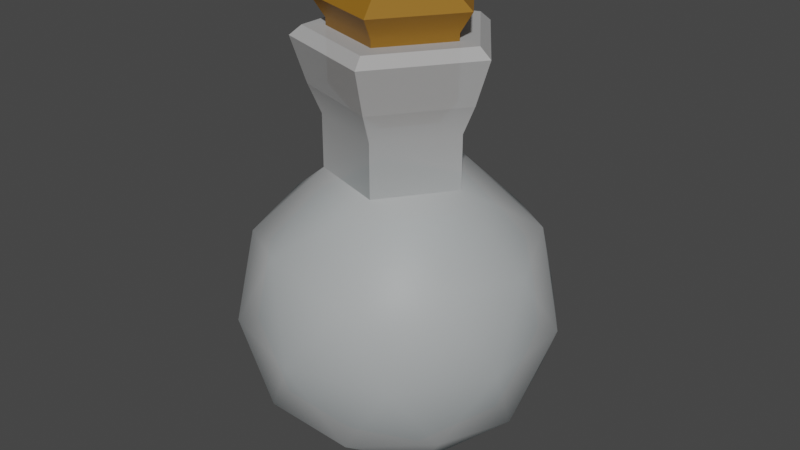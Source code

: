 # Source: bottle.blend  (saved by Blender 3.3.6; exported with 4.5.12 LTS)
import bpy
from mathutils import Matrix  # noqa: F401  (used for matrix-valued properties, if any)

bpy.ops.wm.read_factory_settings(use_empty=True)
scene = bpy.context.scene
scene.name = 'Scene'

# ---- materials (node trees are filled in below, after node groups)
mat_glass = bpy.data.materials.new('Glass')
mat_glass.surface_render_method = 'BLENDED'
mat_glass.blend_method = 'BLEND'
mat_glass.use_transparent_shadow = False
mat_cork = bpy.data.materials.new('Cork')
mat_cork.use_transparent_shadow = False
mat_potion = bpy.data.materials.new('Potion')
mat_potion.alpha_threshold = 0.0
mat_potion.use_transparent_shadow = False
mat_potion.roughness = 0.5
mat_potion.line_color = (0.0, 0.0, 0.0, 1.0)

# ---- node groups
ng_auto_smooth = bpy.data.node_groups.new('Auto Smooth', 'GeometryNodeTree')
_s = ng_auto_smooth.interface.new_socket(name='Geometry', in_out='OUTPUT', socket_type='NodeSocketGeometry')
_s = ng_auto_smooth.interface.new_socket(name='Geometry', in_out='INPUT', socket_type='NodeSocketGeometry')
_s = ng_auto_smooth.interface.new_socket(name='Angle', in_out='INPUT', socket_type='NodeSocketFloat')
_s.subtype = 'ANGLE'
_s.min_value = 0.0
_s.max_value = 3.142
ng_auto_smooth.is_modifier = True
_N = ng_auto_smooth.nodes; _L = ng_auto_smooth.links
n0 = _N.new('NodeGroupOutput'); n0.name = 'Group Output'; n0.location = (480, -100)
n1 = _N.new('NodeGroupInput'); n1.name = 'Group Input'; n1.location = (-420, -300)
n2 = _N.new('NodeGroupInput'); n2.name = 'Group Input.001'; n2.location = (-60, -100)
n3 = _N.new('GeometryNodeSetShadeSmooth'); n3.name = 'Set Shade Smooth'; n3.location = (120, -100)
n3.domain = 'EDGE'
n4 = _N.new('GeometryNodeSetShadeSmooth'); n4.name = 'Set Shade Smooth.001'; n4.location = (300, -100)
n5 = _N.new('GeometryNodeInputMeshEdgeAngle'); n5.name = 'Edge Angle'; n5.location = (-420, -220)
n6 = _N.new('GeometryNodeInputEdgeSmooth'); n6.name = 'Is Edge Smooth'; n6.location = (-60, -160)
n7 = _N.new('GeometryNodeInputShadeSmooth'); n7.name = 'Is Face Smooth'; n7.location = (-240, -340)
n8 = _N.new('FunctionNodeBooleanMath'); n8.name = 'Boolean Math'; n8.location = (-60, -220)
n9 = _N.new('FunctionNodeCompare'); n9.name = 'Compare'; n9.location = (-240, -180)
n9.operation = 'LESS_EQUAL'
_L.new(n5.outputs[0], n9.inputs[0])
_L.new(n4.outputs[0], n0.inputs[0])
_L.new(n1.outputs[1], n9.inputs[1])
_L.new(n9.outputs[0], n8.inputs[0])
_L.new(n7.outputs[0], n8.inputs[1])
_L.new(n2.outputs[0], n3.inputs[0])
_L.new(n6.outputs[0], n3.inputs[1])
_L.new(n3.outputs[0], n4.inputs[0])
_L.new(n8.outputs[0], n3.inputs[2])
n0.is_active_output = True

# ---- material node trees
mat_glass.use_nodes = True; mat_glass.node_tree.nodes.clear()
_N = mat_glass.node_tree.nodes; _L = mat_glass.node_tree.links
n0 = _N.new('ShaderNodeBsdfPrincipled'); n0.name = 'Principled BSDF'; n0.location = (10, 300)
n0.distribution = 'GGX'
n0.subsurface_method = 'RANDOM_WALK_SKIN'
n0.inputs[3].default_value = 1.45
n0.inputs[4].default_value = 0.5
n0.inputs[27].default_value = (0.0, 0.0, 0.0, 1.0)
n0.inputs[28].default_value = 1.0
n1 = _N.new('ShaderNodeOutputMaterial'); n1.name = 'Material Output'; n1.location = (300, 300)
_L.new(n0.outputs[0], n1.inputs[0])
n1.is_active_output = True
mat_cork.use_nodes = True; mat_cork.node_tree.nodes.clear()
_N = mat_cork.node_tree.nodes; _L = mat_cork.node_tree.links
n0 = _N.new('ShaderNodeBsdfPrincipled'); n0.name = 'Principled BSDF'; n0.location = (10, 300)
n0.distribution = 'GGX'
n0.subsurface_method = 'RANDOM_WALK_SKIN'
n0.inputs[0].default_value = (0.2834, 0.1271, 0.00897, 1.0)
n0.inputs[3].default_value = 1.45
n0.inputs[27].default_value = (0.0, 0.0, 0.0, 1.0)
n0.inputs[28].default_value = 1.0
n1 = _N.new('ShaderNodeOutputMaterial'); n1.name = 'Material Output'; n1.location = (300, 300)
_L.new(n0.outputs[0], n1.inputs[0])
n1.is_active_output = True
mat_potion.use_nodes = True; mat_potion.node_tree.nodes.clear()
_N = mat_potion.node_tree.nodes; _L = mat_potion.node_tree.links
n0 = _N.new('ShaderNodeOutputMaterial'); n0.name = 'Material Output'; n0.location = (300, 300)
n1 = _N.new('ShaderNodeBsdfPrincipled'); n1.name = 'Principled BSDF'; n1.location = (10, 300)
n1.distribution = 'GGX'
n1.subsurface_method = 'RANDOM_WALK_SKIN'
n1.inputs[0].default_value = (0.009208, 0.8435, 1.0, 1.0)
n1.inputs[3].default_value = 1.45
n1.inputs[27].default_value = (0.0, 0.0, 0.0, 1.0)
n1.inputs[28].default_value = 1.0
_L.new(n1.outputs[0], n0.inputs[0])
n0.is_active_output = True

# ---- world
world_world = bpy.data.worlds.new('World'); scene.world = world_world
world_world.use_nodes = True; world_world.node_tree.nodes.clear()
_N = world_world.node_tree.nodes; _L = world_world.node_tree.links
n0 = _N.new('ShaderNodeOutputWorld'); n0.name = 'World Output'; n0.location = (300, 300)
n1 = _N.new('ShaderNodeBackground'); n1.name = 'Background'; n1.location = (10, 300)
n1.inputs[0].default_value = (0.05088, 0.05088, 0.05088, 1.0)
_L.new(n1.outputs[0], n0.inputs[0])
n0.is_active_output = True
world_world.color = (0.05088, 0.05088, 0.05088)
world_world.use_sun_shadow = False
world_world.sun_shadow_jitter_overblur = 0.0

# ---- meshes
me_icosphere = bpy.data.meshes.new('Icosphere')
me_icosphere.from_pydata([(0.0, 0.0, -1.0), (0.7236, -0.5257, -0.4472), (-0.2764, -0.8506, -0.4472), (-0.8944, 0.0, -0.4472), (-0.2764, 0.8506, -0.4472), (0.7236, 0.5257, -0.4472), (0.2764, -0.8506, 0.4472), (-0.7236, -0.5257, 0.4472), (-0.7236, 0.5257, 0.4472), (0.2764, 0.8506, 0.4472), (0.8944, 0.0, 0.4472), (-0.1625, -0.5, -0.8507), (0.4253, -0.309, -0.8507), (0.2629, -0.809, -0.5257), (0.8506, 0.0, -0.5257), (0.4253, 0.309, -0.8507), (-0.5257, 0.0, -0.8507), (-0.6882, -0.5, -0.5257), (-0.1625, 0.5, -0.8507), (-0.6882, 0.5, -0.5257), (0.2629, 0.809, -0.5257), (0.9511, -0.309, 0.0), (0.9511, 0.309, 0.0), (0.0, -1.0, 0.0), (0.5878, -0.809, 0.0), (-0.9511, -0.309, 0.0), (-0.5878, -0.809, 0.0), (-0.5878, 0.809, 0.0), (-0.9511, 0.309, 0.0), (0.5878, 0.809, 0.0), (0.0, 1.0, 0.0), (0.6882, -0.5, 0.5257), (-0.2629, -0.809, 0.5257), (-0.8506, 0.0, 0.5257), (-0.2629, 0.809, 0.5257), (0.6882, 0.5, 0.5257), (0.1383, -0.4257, 0.88), (0.4477, -4.426e-10, 0.88), (-0.3622, -0.2631, 0.88), (-0.3622, 0.2631, 0.88), (0.1383, 0.4257, 0.88), (0.4477, 1.173e-09, 1.216), (0.1625, 0.5, 1.396), (0.1625, -0.5, 1.396), (0.1625, 0.5, 1.396), (-0.3622, 0.2631, 1.216), (0.1383, 0.4257, 1.216), (0.1625, 0.5, 1.396), (0.5257, 1.897e-09, 1.396), (-0.4253, 0.309, 1.396), (-0.3622, -0.2631, 1.216), (0.1625, -0.5, 1.396), (-0.4253, -0.309, 1.396), (-0.4253, -0.309, 1.396), (-0.4253, -0.309, 1.396), (0.1383, -0.4257, 1.216), (-0.4253, 0.309, 1.396), (-0.4253, 0.309, 1.396), (0.1625, -0.5, 1.396), (0.5257, 1.897e-09, 1.396), (0.5257, 1.897e-09, 1.396), (-0.4253, -0.309, 1.396), (0.1625, -0.5, 1.396), (0.5257, 1.897e-09, 1.396), (-0.4253, 0.309, 1.396), (0.1625, 0.5, 1.396), (0.4107, 1.897e-09, 1.675), (0.1269, 0.3906, 1.675), (-0.3323, 0.2414, 1.675), (-0.3323, -0.2414, 1.675), (0.1269, -0.3906, 1.675), (0.6175, 1.897e-09, 1.675), (0.1908, 0.5872, 1.675), (-0.4995, 0.3629, 1.675), (-0.4995, -0.3629, 1.675), (0.1908, -0.5872, 1.675), (0.5445, 1.673e-09, 1.736), (0.1683, 0.5178, 1.736), (-0.4405, 0.32, 1.736), (-0.4405, -0.32, 1.736), (0.1683, -0.5178, 1.736), (0.3622, 1.673e-09, 1.736), (0.1119, 0.3444, 1.736), (-0.293, 0.2129, 1.736), (-0.293, -0.2129, 1.736), (0.1119, -0.3444, 1.736)], [], [(0, 12, 11), (1, 12, 14), (0, 11, 16), (0, 16, 18), (0, 18, 15), (1, 14, 21), (2, 13, 23), (3, 17, 25), (4, 19, 27), (5, 20, 29), (1, 21, 24), (2, 23, 26), (3, 25, 28), (4, 27, 30), (5, 29, 22), (6, 31, 36), (7, 32, 38), (8, 33, 39), (9, 34, 40), (10, 35, 37), (37, 35, 40), (35, 9, 40), (40, 34, 39), (34, 8, 39), (39, 33, 38), (33, 7, 38), (38, 32, 36), (32, 6, 36), (36, 31, 37), (31, 10, 37), (22, 35, 10), (22, 29, 35), (29, 9, 35), (30, 34, 9), (30, 27, 34), (27, 8, 34), (28, 33, 8), (28, 25, 33), (25, 7, 33), (26, 32, 7), (26, 23, 32), (23, 6, 32), (24, 31, 6), (24, 21, 31), (21, 10, 31), (29, 30, 9), (29, 20, 30), (20, 4, 30), (27, 28, 8), (27, 19, 28), (19, 3, 28), (25, 26, 7), (25, 17, 26), (17, 2, 26), (23, 24, 6), (23, 13, 24), (13, 1, 24), (21, 22, 10), (21, 14, 22), (14, 5, 22), (15, 20, 5), (15, 18, 20), (18, 4, 20), (18, 19, 4), (18, 16, 19), (16, 3, 19), (16, 17, 3), (16, 11, 17), (11, 2, 17), (14, 15, 5), (14, 12, 15), (12, 0, 15), (11, 13, 2), (11, 12, 13), (12, 1, 13), (49, 54, 52, 56), (44, 49, 56, 47), (54, 58, 51, 52), (58, 59, 60, 51), (46, 45, 49, 44), (59, 44, 47, 60), (55, 41, 59, 58), (41, 46, 44, 59), (45, 50, 54, 49), (50, 55, 58, 54), (38, 36, 55, 50), (37, 40, 46, 41), (39, 38, 50, 45), (36, 37, 41, 55), (40, 39, 45, 46), (56, 52, 53, 57), (57, 53, 61, 64), (53, 43, 62, 61), (52, 51, 43, 53), (60, 47, 42, 48), (51, 60, 48, 43), (47, 56, 57, 42), (42, 57, 64, 65), (43, 48, 63, 62), (48, 42, 65, 63), (61, 74, 73, 64), (62, 75, 74, 61), (65, 72, 71, 63), (64, 73, 72, 65), (63, 71, 75, 62), (73, 74, 79, 78), (70, 69, 84, 85), (72, 73, 78, 77), (69, 68, 83, 84), (75, 71, 76, 80), (82, 81, 76, 77), (83, 82, 77, 78), (84, 83, 78, 79), (85, 84, 79, 80), (81, 85, 80, 76), (67, 66, 81, 82), (66, 70, 85, 81), (74, 75, 80, 79), (68, 67, 82, 83), (71, 72, 77, 76)])
me_icosphere.polygons.foreach_set('use_smooth', [True] * 120)
_uv = me_icosphere.uv_layers.new(name='UVMap')
_uv.uv.foreach_set('vector', [0.1818, 0.0, 0.2273, 0.07873, 0.1364, 0.07873, 0.2727, 0.1575, 0.3182, 0.07873, 0.3636, 0.1575, 0.9091, 0.0, 0.9545, 0.07873, 0.8636, 0.07873, 0.7273, 0.0, 0.7727, 0.07873, 0.6818, 0.07873, 0.5455, 0.0, 0.5909, 0.07873, 0.5, 0.07873, 0.2727, 0.1575, 0.3636, 0.1575, 0.3182, 0.2362, 0.09091, 0.1575, 0.1818, 0.1575, 0.1364, 0.2362, 0.8182, 0.1575, 0.9091, 0.1575, 0.8636, 0.2362, 0.6364, 0.1575, 0.7273, 0.1575, 0.6818, 0.2362, 0.4545, 0.1575, 0.5455, 0.1575, 0.5, 0.2362, 0.2727, 0.1575, 0.3182, 0.2362, 0.2273, 0.2362, 0.09091, 0.1575, 0.1364, 0.2362, 0.04546, 0.2362, 0.8182, 0.1575, 0.8636, 0.2362, 0.7727, 0.2362, 0.6364, 0.1575, 0.6818, 0.2362, 0.5909, 0.2362, 0.4545, 0.1575, 0.5, 0.2362, 0.4091, 0.2362, 0.1818, 0.3149, 0.2727, 0.3149, 0.2273, 0.3937, 0.0, 0.3149, 0.09091, 0.3149, 0.04546, 0.3937, 0.7273, 0.3149, 0.8182, 0.3149, 0.7727, 0.3937, 0.5455, 0.3149, 0.6364, 0.3149, 0.5909, 0.3937, 0.3636, 0.3149, 0.4545, 0.3149, 0.4091, 0.3937, 0.4091, 0.3937, 0.4545, 0.3149, 0.5, 0.3937, 0.4545, 0.3149, 0.5455, 0.3149, 0.5, 0.3937, 0.5909, 0.3937, 0.6364, 0.3149, 0.6818, 0.3937, 0.6364, 0.3149, 0.7273, 0.3149, 0.6818, 0.3937, 0.7727, 0.3937, 0.8182, 0.3149, 0.8636, 0.3937, 0.8182, 0.3149, 0.9091, 0.3149, 0.8636, 0.3937, 0.04546, 0.3937, 0.09091, 0.3149, 0.1364, 0.3937, 0.09091, 0.3149, 0.1818, 0.3149, 0.1364, 0.3937, 0.2273, 0.3937, 0.2727, 0.3149, 0.3182, 0.3937, 0.2727, 0.3149, 0.3636, 0.3149, 0.3182, 0.3937, 0.4091, 0.2362, 0.4545, 0.3149, 0.3636, 0.3149, 0.4091, 0.2362, 0.5, 0.2362, 0.4545, 0.3149, 0.5, 0.2362, 0.5455, 0.3149, 0.4545, 0.3149, 0.5909, 0.2362, 0.6364, 0.3149, 0.5455, 0.3149, 0.5909, 0.2362, 0.6818, 0.2362, 0.6364, 0.3149, 0.6818, 0.2362, 0.7273, 0.3149, 0.6364, 0.3149, 0.7727, 0.2362, 0.8182, 0.3149, 0.7273, 0.3149, 0.7727, 0.2362, 0.8636, 0.2362, 0.8182, 0.3149, 0.8636, 0.2362, 0.9091, 0.3149, 0.8182, 0.3149, 0.04546, 0.2362, 0.09091, 0.3149, 0.0, 0.3149, 0.04546, 0.2362, 0.1364, 0.2362, 0.09091, 0.3149, 0.1364, 0.2362, 0.1818, 0.3149, 0.09091, 0.3149, 0.2273, 0.2362, 0.2727, 0.3149, 0.1818, 0.3149, 0.2273, 0.2362, 0.3182, 0.2362, 0.2727, 0.3149, 0.3182, 0.2362, 0.3636, 0.3149, 0.2727, 0.3149, 0.5, 0.2362, 0.5909, 0.2362, 0.5455, 0.3149, 0.5, 0.2362, 0.5455, 0.1575, 0.5909, 0.2362, 0.5455, 0.1575, 0.6364, 0.1575, 0.5909, 0.2362, 0.6818, 0.2362, 0.7727, 0.2362, 0.7273, 0.3149, 0.6818, 0.2362, 0.7273, 0.1575, 0.7727, 0.2362, 0.7273, 0.1575, 0.8182, 0.1575, 0.7727, 0.2362, 0.8636, 0.2362, 0.9545, 0.2362, 0.9091, 0.3149, 0.8636, 0.2362, 0.9091, 0.1575, 0.9545, 0.2362, 0.9091, 0.1575, 1.0, 0.1575, 0.9545, 0.2362, 0.1364, 0.2362, 0.2273, 0.2362, 0.1818, 0.3149, 0.1364, 0.2362, 0.1818, 0.1575, 0.2273, 0.2362, 0.1818, 0.1575, 0.2727, 0.1575, 0.2273, 0.2362, 0.3182, 0.2362, 0.4091, 0.2362, 0.3636, 0.3149, 0.3182, 0.2362, 0.3636, 0.1575, 0.4091, 0.2362, 0.3636, 0.1575, 0.4545, 0.1575, 0.4091, 0.2362, 0.5, 0.07873, 0.5455, 0.1575, 0.4545, 0.1575, 0.5, 0.07873, 0.5909, 0.07873, 0.5455, 0.1575, 0.5909, 0.07873, 0.6364, 0.1575, 0.5455, 0.1575, 0.6818, 0.07873, 0.7273, 0.1575, 0.6364, 0.1575, 0.6818, 0.07873, 0.7727, 0.07873, 0.7273, 0.1575, 0.7727, 0.07873, 0.8182, 0.1575, 0.7273, 0.1575, 0.8636, 0.07873, 0.9091, 0.1575, 0.8182, 0.1575, 0.8636, 0.07873, 0.9545, 0.07873, 0.9091, 0.1575, 0.9545, 0.07873, 1.0, 0.1575, 0.9091, 0.1575, 0.3636, 0.1575, 0.4091, 0.07873, 0.4545, 0.1575, 0.3636, 0.1575, 0.3182, 0.07873, 0.4091, 0.07873, 0.3182, 0.07873, 0.3636, 0.0, 0.4091, 0.07873, 0.1364, 0.07873, 0.1818, 0.1575, 0.09091, 0.1575, 0.1364, 0.07873, 0.2273, 0.07873, 0.1818, 0.1575, 0.2273, 0.07873, 0.2727, 0.1575, 0.1818, 0.1575, 0.7727, 0.3937, 0.8636, 0.3937, 0.8636, 0.3937, 0.7727, 0.3937, 0.5909, 0.3937, 0.6818, 0.3937, 0.6818, 0.3937, 0.5909, 0.3937, 0.04546, 0.3937, 0.1364, 0.3937, 0.1364, 0.3937, 0.04546, 0.3937, 0.2273, 0.3937, 0.3182, 0.3937, 0.3182, 0.3937, 0.2273, 0.3937, 0.5909, 0.3937, 0.6818, 0.3937, 0.6818, 0.3937, 0.5909, 0.3937, 0.4091, 0.3937, 0.5, 0.3937, 0.5, 0.3937, 0.4091, 0.3937, 0.2273, 0.3937, 0.3182, 0.3937, 0.3182, 0.3937, 0.2273, 0.3937, 0.4091, 0.3937, 0.5, 0.3937, 0.5, 0.3937, 0.4091, 0.3937, 0.7727, 0.3937, 0.8636, 0.3937, 0.8636, 0.3937, 0.7727, 0.3937, 0.04546, 0.3937, 0.1364, 0.3937, 0.1364, 0.3937, 0.04546, 0.3937, 0.04546, 0.3937, 0.1364, 0.3937, 0.1364, 0.3937, 0.04546, 0.3937, 0.4091, 0.3937, 0.5, 0.3937, 0.5, 0.3937, 0.4091, 0.3937, 0.7727, 0.3937, 0.8636, 0.3937, 0.8636, 0.3937, 0.7727, 0.3937, 0.2273, 0.3937, 0.3182, 0.3937, 0.3182, 0.3937, 0.2273, 0.3937, 0.5909, 0.3937, 0.6818, 0.3937, 0.6818, 0.3937, 0.5909, 0.3937, 0.7727, 0.3937, 0.8636, 0.3937, 0.8636, 0.3937, 0.7727, 0.3937, 0.7727, 0.3937, 0.8636, 0.3937, 0.8636, 0.3937, 0.7727, 0.3937, 0.04546, 0.3937, 0.1364, 0.3937, 0.1364, 0.3937, 0.04546, 0.3937, 0.04546, 0.3937, 0.1364, 0.3937, 0.1364, 0.3937, 0.04546, 0.3937, 0.4091, 0.3937, 0.5, 0.3937, 0.5, 0.3937, 0.4091, 0.3937, 0.2273, 0.3937, 0.3182, 0.3937, 0.3182, 0.3937, 0.2273, 0.3937, 0.5909, 0.3937, 0.6818, 0.3937, 0.6818, 0.3937, 0.5909, 0.3937, 0.5909, 0.3937, 0.6818, 0.3937, 0.6818, 0.3937, 0.5909, 0.3937, 0.2273, 0.3937, 0.3182, 0.3937, 0.3182, 0.3937, 0.2273, 0.3937, 0.4091, 0.3937, 0.5, 0.3937, 0.5, 0.3937, 0.4091, 0.3937, 0.8636, 0.3937, 0.04546, 0.3937, 0.7727, 0.3937, 0.6818, 0.3937, 0.2273, 0.3937, 0.2273, 0.3937, 0.04546, 0.3937, 0.8636, 0.3937, 0.5, 0.3937, 0.5909, 0.3937, 0.3182, 0.3937, 0.4091, 0.3937, 0.6818, 0.3937, 0.7727, 0.3937, 0.5909, 0.3937, 0.5, 0.3937, 0.4091, 0.3937, 0.3182, 0.3937, 0.2273, 0.3937, 0.2273, 0.3937, 0.7727, 0.3937, 0.04546, 0.3937, 0.04546, 0.3937, 0.7727, 0.3937, 0.0, 0.0, 0.0, 0.0, 0.0, 0.0, 0.0, 0.0, 0.5909, 0.3937, 0.7727, 0.3937, 0.7727, 0.3937, 0.5909, 0.3937, 0.0, 0.0, 0.0, 0.0, 0.0, 0.0, 0.0, 0.0, 0.2273, 0.3937, 0.3182, 0.3937, 0.3182, 0.3937, 0.2273, 0.3937, 0.5423, 0.3937, 0.3506, 0.3937, 0.3182, 0.3937, 0.5909, 0.3937, 0.6071, 0.3937, 0.5423, 0.3937, 0.5909, 0.3937, 0.7727, 0.3937, 0.2039, 0.3937, 0.6071, 0.3937, 0.7727, 0.3937, 0.04546, 0.3937, 0.2507, 0.3937, 0.2039, 0.3937, 0.04546, 0.3937, 0.2273, 0.3937, 0.3506, 0.3937, 0.2507, 0.3937, 0.2273, 0.3937, 0.3182, 0.3937, 0.0, 0.0, 0.0, 0.0, 0.0, 0.0, 0.0, 0.0, 0.0, 0.0, 0.0, 0.0, 0.0, 0.0, 0.0, 0.0, 0.04546, 0.3937, 0.2273, 0.3937, 0.2273, 0.3937, 0.04546, 0.3937, 0.0, 0.0, 0.0, 0.0, 0.0, 0.0, 0.0, 0.0, 0.3182, 0.3937, 0.5909, 0.3937, 0.5909, 0.3937, 0.3182, 0.3937])
me_icosphere.materials.append(mat_glass)
me_icosphere.update()
me_icosphere_002 = bpy.data.meshes.new('Icosphere.002')
me_icosphere_002.from_pydata([(0.4107, 1.897e-09, 1.4), (0.1269, 0.3906, 1.4), (-0.3323, 0.2414, 1.4), (-0.3323, -0.2414, 1.4), (0.1269, -0.3906, 1.4), (0.4107, 1.897e-09, 1.78), (0.1269, 0.3906, 1.78), (-0.3323, 0.2414, 1.78), (-0.3323, -0.2414, 1.78), (0.1269, -0.3906, 1.78), (0.4954, 2.288e-09, 1.909), (0.1531, 0.4712, 1.909), (-0.4008, 0.2912, 1.909), (-0.4008, -0.2912, 1.909), (0.1531, -0.4712, 1.909), (0.2784, 1.286e-09, 1.239), (0.08604, 0.2648, 1.239), (-0.2253, 0.1637, 1.239), (-0.2253, -0.1637, 1.239), (0.08604, -0.2648, 1.239), (0.343, 5.252e-09, 2.025), (0.106, 0.3262, 2.025), (-0.2775, 0.2016, 2.025), (-0.2775, -0.2016, 2.025), (0.106, -0.3262, 2.025)], [], [(4, 0, 5, 9), (8, 9, 14, 13), (2, 3, 8, 7), (0, 1, 6, 5), (3, 4, 9, 8), (1, 2, 7, 6), (12, 13, 23, 22), (6, 7, 12, 11), (9, 5, 10, 14), (7, 8, 13, 12), (5, 6, 11, 10), (2, 1, 16, 17), (15, 19, 18, 17, 16), (0, 4, 19, 15), (3, 2, 17, 18), (1, 0, 15, 16), (4, 3, 18, 19), (20, 21, 22, 23, 24), (10, 11, 21, 20), (13, 14, 24, 23), (11, 12, 22, 21), (14, 10, 20, 24)])
me_icosphere_002.polygons.foreach_set('use_smooth', [True] * 22)
_uv = me_icosphere_002.uv_layers.new(name='UVMap')
_uv.uv.foreach_set('vector', [0.2507, 0.3937, 0.3506, 0.3937, 0.3506, 0.3937, 0.2507, 0.3937, 0.2039, 0.3937, 0.2507, 0.3937, 0.2507, 0.3937, 0.2039, 0.3937, 0.6071, 0.3937, 0.2039, 0.3937, 0.2039, 0.3937, 0.6071, 0.3937, 0.3506, 0.3937, 0.5423, 0.3937, 0.5423, 0.3937, 0.3506, 0.3937, 0.2039, 0.3937, 0.2507, 0.3937, 0.2507, 0.3937, 0.2039, 0.3937, 0.5423, 0.3937, 0.6071, 0.3937, 0.6071, 0.3937, 0.5423, 0.3937, 0.6071, 0.3937, 0.2039, 0.3937, 0.2039, 0.3937, 0.6071, 0.3937, 0.5423, 0.3937, 0.6071, 0.3937, 0.6071, 0.3937, 0.5423, 0.3937, 0.2507, 0.3937, 0.3506, 0.3937, 0.3506, 0.3937, 0.2507, 0.3937, 0.6071, 0.3937, 0.2039, 0.3937, 0.2039, 0.3937, 0.6071, 0.3937, 0.3506, 0.3937, 0.5423, 0.3937, 0.5423, 0.3937, 0.3506, 0.3937, 0.6071, 0.3937, 0.5423, 0.3937, 0.5423, 0.3937, 0.6071, 0.3937, 0.3506, 0.3937, 0.2507, 0.3937, 0.2039, 0.3937, 0.6071, 0.3937, 0.5423, 0.3937, 0.3506, 0.3937, 0.2507, 0.3937, 0.2507, 0.3937, 0.3506, 0.3937, 0.2039, 0.3937, 0.6071, 0.3937, 0.6071, 0.3937, 0.2039, 0.3937, 0.5423, 0.3937, 0.3506, 0.3937, 0.3506, 0.3937, 0.5423, 0.3937, 0.2507, 0.3937, 0.2039, 0.3937, 0.2039, 0.3937, 0.2507, 0.3937, 0.3506, 0.3937, 0.5423, 0.3937, 0.6071, 0.3937, 0.2039, 0.3937, 0.2507, 0.3937, 0.3506, 0.3937, 0.5423, 0.3937, 0.5423, 0.3937, 0.3506, 0.3937, 0.2039, 0.3937, 0.2507, 0.3937, 0.2507, 0.3937, 0.2039, 0.3937, 0.5423, 0.3937, 0.6071, 0.3937, 0.6071, 0.3937, 0.5423, 0.3937, 0.2507, 0.3937, 0.3506, 0.3937, 0.3506, 0.3937, 0.2507, 0.3937])
me_icosphere_002.materials.append(mat_cork)
me_icosphere_002.update()
me_icosphere_003 = bpy.data.meshes.new('Icosphere.003')
me_icosphere_003.from_pydata([(0.0, 0.0, -1.0), (0.7236, -0.5257, -0.4472), (-0.2764, -0.8506, -0.4472), (-0.8944, 0.0, -0.4472), (-0.2764, 0.8506, -0.4472), (0.7236, 0.5257, -0.4472), (0.2764, -0.8506, 0.4472), (-0.7236, -0.5257, 0.4472), (-0.7236, 0.5257, 0.4472), (0.2764, 0.8506, 0.4472), (0.8944, 0.0, 0.4472), (0.0, 0.0, 1.0), (-0.1625, -0.5, -0.8507), (0.4253, -0.309, -0.8507), (0.2629, -0.809, -0.5257), (0.8506, 0.0, -0.5257), (0.4253, 0.309, -0.8507), (-0.5257, 0.0, -0.8507), (-0.6882, -0.5, -0.5257), (-0.1625, 0.5, -0.8507), (-0.6882, 0.5, -0.5257), (0.2629, 0.809, -0.5257), (0.9511, -0.309, 0.0), (0.9511, 0.309, 0.0), (0.0, -1.0, 0.0), (0.5878, -0.809, 0.0), (-0.9511, -0.309, 0.0), (-0.5878, -0.809, 0.0), (-0.5878, 0.809, 0.0), (-0.9511, 0.309, 0.0), (0.5878, 0.809, 0.0), (0.0, 1.0, 0.0), (0.6882, -0.5, 0.5257), (-0.2629, -0.809, 0.5257), (-0.8506, 0.0, 0.5257), (-0.2629, 0.809, 0.5257), (0.6882, 0.5, 0.5257), (0.1625, -0.5, 0.8507), (0.5257, 0.0, 0.8507), (-0.4253, -0.309, 0.8507), (-0.4253, 0.309, 0.8507), (0.1625, 0.5, 0.8507)], [], [(0, 13, 12), (1, 13, 15), (0, 12, 17), (0, 17, 19), (0, 19, 16), (1, 15, 22), (2, 14, 24), (3, 18, 26), (4, 20, 28), (5, 21, 30), (1, 22, 25), (2, 24, 27), (3, 26, 29), (4, 28, 31), (5, 30, 23), (6, 32, 37), (7, 33, 39), (8, 34, 40), (9, 35, 41), (10, 36, 38), (38, 41, 11), (38, 36, 41), (36, 9, 41), (41, 40, 11), (41, 35, 40), (35, 8, 40), (40, 39, 11), (40, 34, 39), (34, 7, 39), (39, 37, 11), (39, 33, 37), (33, 6, 37), (37, 38, 11), (37, 32, 38), (32, 10, 38), (23, 36, 10), (23, 30, 36), (30, 9, 36), (31, 35, 9), (31, 28, 35), (28, 8, 35), (29, 34, 8), (29, 26, 34), (26, 7, 34), (27, 33, 7), (27, 24, 33), (24, 6, 33), (25, 32, 6), (25, 22, 32), (22, 10, 32), (30, 31, 9), (30, 21, 31), (21, 4, 31), (28, 29, 8), (28, 20, 29), (20, 3, 29), (26, 27, 7), (26, 18, 27), (18, 2, 27), (24, 25, 6), (24, 14, 25), (14, 1, 25), (22, 23, 10), (22, 15, 23), (15, 5, 23), (16, 21, 5), (16, 19, 21), (19, 4, 21), (19, 20, 4), (19, 17, 20), (17, 3, 20), (17, 18, 3), (17, 12, 18), (12, 2, 18), (15, 16, 5), (15, 13, 16), (13, 0, 16), (12, 14, 2), (12, 13, 14), (13, 1, 14)])
me_icosphere_003.polygons.foreach_set('use_smooth', [True] * 80)
_uv = me_icosphere_003.uv_layers.new(name='UVMap')
_uv.uv.foreach_set('vector', [0.1818, 0.0, 0.2273, 0.07873, 0.1364, 0.07873, 0.2727, 0.1575, 0.3182, 0.07873, 0.3636, 0.1575, 0.9091, 0.0, 0.9545, 0.07873, 0.8636, 0.07873, 0.7273, 0.0, 0.7727, 0.07873, 0.6818, 0.07873, 0.5455, 0.0, 0.5909, 0.07873, 0.5, 0.07873, 0.2727, 0.1575, 0.3636, 0.1575, 0.3182, 0.2362, 0.09091, 0.1575, 0.1818, 0.1575, 0.1364, 0.2362, 0.8182, 0.1575, 0.9091, 0.1575, 0.8636, 0.2362, 0.6364, 0.1575, 0.7273, 0.1575, 0.6818, 0.2362, 0.4545, 0.1575, 0.5455, 0.1575, 0.5, 0.2362, 0.2727, 0.1575, 0.3182, 0.2362, 0.2273, 0.2362, 0.09091, 0.1575, 0.1364, 0.2362, 0.04546, 0.2362, 0.8182, 0.1575, 0.8636, 0.2362, 0.7727, 0.2362, 0.6364, 0.1575, 0.6818, 0.2362, 0.5909, 0.2362, 0.4545, 0.1575, 0.5, 0.2362, 0.4091, 0.2362, 0.1818, 0.3149, 0.2727, 0.3149, 0.2273, 0.3937, 0.0, 0.3149, 0.09091, 0.3149, 0.04546, 0.3937, 0.7273, 0.3149, 0.8182, 0.3149, 0.7727, 0.3937, 0.5455, 0.3149, 0.6364, 0.3149, 0.5909, 0.3937, 0.3636, 0.3149, 0.4545, 0.3149, 0.4091, 0.3937, 0.4091, 0.3937, 0.5, 0.3937, 0.4545, 0.4724, 0.4091, 0.3937, 0.4545, 0.3149, 0.5, 0.3937, 0.4545, 0.3149, 0.5455, 0.3149, 0.5, 0.3937, 0.5909, 0.3937, 0.6818, 0.3937, 0.6364, 0.4724, 0.5909, 0.3937, 0.6364, 0.3149, 0.6818, 0.3937, 0.6364, 0.3149, 0.7273, 0.3149, 0.6818, 0.3937, 0.7727, 0.3937, 0.8636, 0.3937, 0.8182, 0.4724, 0.7727, 0.3937, 0.8182, 0.3149, 0.8636, 0.3937, 0.8182, 0.3149, 0.9091, 0.3149, 0.8636, 0.3937, 0.04546, 0.3937, 0.1364, 0.3937, 0.09091, 0.4724, 0.04546, 0.3937, 0.09091, 0.3149, 0.1364, 0.3937, 0.09091, 0.3149, 0.1818, 0.3149, 0.1364, 0.3937, 0.2273, 0.3937, 0.3182, 0.3937, 0.2727, 0.4724, 0.2273, 0.3937, 0.2727, 0.3149, 0.3182, 0.3937, 0.2727, 0.3149, 0.3636, 0.3149, 0.3182, 0.3937, 0.4091, 0.2362, 0.4545, 0.3149, 0.3636, 0.3149, 0.4091, 0.2362, 0.5, 0.2362, 0.4545, 0.3149, 0.5, 0.2362, 0.5455, 0.3149, 0.4545, 0.3149, 0.5909, 0.2362, 0.6364, 0.3149, 0.5455, 0.3149, 0.5909, 0.2362, 0.6818, 0.2362, 0.6364, 0.3149, 0.6818, 0.2362, 0.7273, 0.3149, 0.6364, 0.3149, 0.7727, 0.2362, 0.8182, 0.3149, 0.7273, 0.3149, 0.7727, 0.2362, 0.8636, 0.2362, 0.8182, 0.3149, 0.8636, 0.2362, 0.9091, 0.3149, 0.8182, 0.3149, 0.04546, 0.2362, 0.09091, 0.3149, 0.0, 0.3149, 0.04546, 0.2362, 0.1364, 0.2362, 0.09091, 0.3149, 0.1364, 0.2362, 0.1818, 0.3149, 0.09091, 0.3149, 0.2273, 0.2362, 0.2727, 0.3149, 0.1818, 0.3149, 0.2273, 0.2362, 0.3182, 0.2362, 0.2727, 0.3149, 0.3182, 0.2362, 0.3636, 0.3149, 0.2727, 0.3149, 0.5, 0.2362, 0.5909, 0.2362, 0.5455, 0.3149, 0.5, 0.2362, 0.5455, 0.1575, 0.5909, 0.2362, 0.5455, 0.1575, 0.6364, 0.1575, 0.5909, 0.2362, 0.6818, 0.2362, 0.7727, 0.2362, 0.7273, 0.3149, 0.6818, 0.2362, 0.7273, 0.1575, 0.7727, 0.2362, 0.7273, 0.1575, 0.8182, 0.1575, 0.7727, 0.2362, 0.8636, 0.2362, 0.9545, 0.2362, 0.9091, 0.3149, 0.8636, 0.2362, 0.9091, 0.1575, 0.9545, 0.2362, 0.9091, 0.1575, 1.0, 0.1575, 0.9545, 0.2362, 0.1364, 0.2362, 0.2273, 0.2362, 0.1818, 0.3149, 0.1364, 0.2362, 0.1818, 0.1575, 0.2273, 0.2362, 0.1818, 0.1575, 0.2727, 0.1575, 0.2273, 0.2362, 0.3182, 0.2362, 0.4091, 0.2362, 0.3636, 0.3149, 0.3182, 0.2362, 0.3636, 0.1575, 0.4091, 0.2362, 0.3636, 0.1575, 0.4545, 0.1575, 0.4091, 0.2362, 0.5, 0.07873, 0.5455, 0.1575, 0.4545, 0.1575, 0.5, 0.07873, 0.5909, 0.07873, 0.5455, 0.1575, 0.5909, 0.07873, 0.6364, 0.1575, 0.5455, 0.1575, 0.6818, 0.07873, 0.7273, 0.1575, 0.6364, 0.1575, 0.6818, 0.07873, 0.7727, 0.07873, 0.7273, 0.1575, 0.7727, 0.07873, 0.8182, 0.1575, 0.7273, 0.1575, 0.8636, 0.07873, 0.9091, 0.1575, 0.8182, 0.1575, 0.8636, 0.07873, 0.9545, 0.07873, 0.9091, 0.1575, 0.9545, 0.07873, 1.0, 0.1575, 0.9091, 0.1575, 0.3636, 0.1575, 0.4091, 0.07873, 0.4545, 0.1575, 0.3636, 0.1575, 0.3182, 0.07873, 0.4091, 0.07873, 0.3182, 0.07873, 0.3636, 0.0, 0.4091, 0.07873, 0.1364, 0.07873, 0.1818, 0.1575, 0.09091, 0.1575, 0.1364, 0.07873, 0.2273, 0.07873, 0.1818, 0.1575, 0.2273, 0.07873, 0.2727, 0.1575, 0.1818, 0.1575])
me_icosphere_003.materials.append(mat_potion)
me_icosphere_003.update()

# ---- objects
ob_glass = bpy.data.objects.new('Glass', me_icosphere)
ob_cork = bpy.data.objects.new('Cork', me_icosphere_002)
ob_mana = bpy.data.objects.new('Mana', me_icosphere_003)

# ---- transforms, parenting, visibility, modifiers, constraints
ob_glass.location = (0.0, 0.0, 0.0)
_m = ob_glass.modifiers.new('Auto Smooth', 'NODES')
_m.node_group = ng_auto_smooth
_gi = [s.identifier for s in ng_auto_smooth.interface.items_tree if s.item_type == 'SOCKET' and s.in_out == 'INPUT']
_m[_gi[1]] = 0.5236  # Angle
ob_cork.location = (0.0, 0.0, 0.0)
_m = ob_cork.modifiers.new('Auto Smooth', 'NODES')
_m.node_group = ng_auto_smooth
_gi = [s.identifier for s in ng_auto_smooth.interface.items_tree if s.item_type == 'SOCKET' and s.in_out == 'INPUT']
_m[_gi[1]] = 0.5236  # Angle
ob_mana.location = (0.0, 0.0, 0.0)
ob_mana.scale = (0.88, 0.88, 0.88)
_m = ob_mana.modifiers.new('Auto Smooth', 'NODES')
_m.node_group = ng_auto_smooth
_gi = [s.identifier for s in ng_auto_smooth.interface.items_tree if s.item_type == 'SOCKET' and s.in_out == 'INPUT']
_m[_gi[1]] = 3.142  # Angle

# ---- collection membership
scene.collection.objects.link(ob_glass)
scene.collection.objects.link(ob_cork)
scene.collection.objects.link(ob_mana)

# ---- scene / render settings (as saved in the file)
scene.frame_start = 1; scene.frame_end = 250; scene.frame_set(1)
scene.render.engine = 'BLENDER_EEVEE_NEXT'
scene.cycles.sampling_pattern = 'TABULATED_SOBOL'
scene.cycles.use_light_tree = False
scene.view_settings.view_transform = 'Filmic'
bpy.context.view_layer.update()

# ---- added for rendering (the .blend has no active camera and no usable light): camera, sun
cam_auto = bpy.data.cameras.new('AutoCamera')
cam_auto.lens = 50.0
cam_auto.sensor_width = 36.0
cam_auto.clip_end = 1000.0
ob_auto_camera = bpy.data.objects.new('AutoCamera', cam_auto)
scene.collection.objects.link(ob_auto_camera)
ob_auto_camera.location = (3.78869, -4.54643, 3.5434)
ob_auto_camera.rotation_euler = (1.09748, -7.21219e-08, 0.694738)
scene.camera = ob_auto_camera
light_auto_sun = bpy.data.lights.new('AutoSun', 'SUN')
light_auto_sun.energy = 3.0
light_auto_sun.angle = 0.0523599
ob_auto_sun = bpy.data.objects.new('AutoSun', light_auto_sun)
scene.collection.objects.link(ob_auto_sun)
ob_auto_sun.rotation_euler = (0.872665, 0.174533, 0.523599)
bpy.context.view_layer.update()
